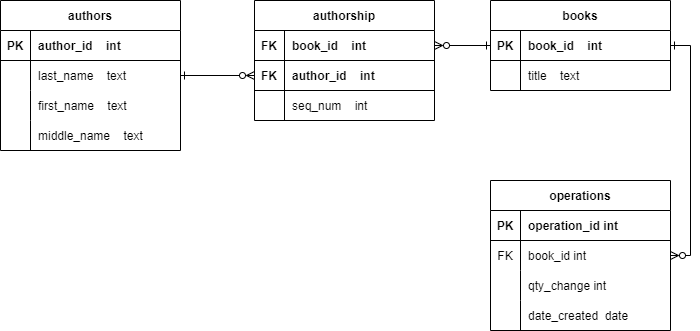

The diagram above was exported from draw.io. Its source (the exported page's mxGraphModel, read from the mxfile embedded in the PNG):
<mxGraphModel dx="983" dy="450" grid="1" gridSize="10" guides="1" tooltips="1" connect="1" arrows="1" fold="1" page="1" pageScale="1" pageWidth="827" pageHeight="1169" math="0" shadow="0">
  <root>
    <mxCell id="0" />
    <mxCell id="1" parent="0" />
    <mxCell id="f2ypORxZmF1lD8zyLI17-5" value="authors" style="shape=table;startSize=30;container=1;collapsible=1;childLayout=tableLayout;fixedRows=1;rowLines=0;fontStyle=1;align=center;resizeLast=1;" parent="1" vertex="1">
      <mxGeometry x="70" y="70" width="180" height="150" as="geometry" />
    </mxCell>
    <mxCell id="f2ypORxZmF1lD8zyLI17-6" value="" style="shape=tableRow;horizontal=0;startSize=0;swimlaneHead=0;swimlaneBody=0;fillColor=none;collapsible=0;dropTarget=0;points=[[0,0.5],[1,0.5]];portConstraint=eastwest;top=0;left=0;right=0;bottom=1;" parent="f2ypORxZmF1lD8zyLI17-5" vertex="1">
      <mxGeometry y="30" width="180" height="30" as="geometry" />
    </mxCell>
    <mxCell id="f2ypORxZmF1lD8zyLI17-7" value="PK" style="shape=partialRectangle;connectable=0;fillColor=none;top=0;left=0;bottom=0;right=0;fontStyle=1;overflow=hidden;" parent="f2ypORxZmF1lD8zyLI17-6" vertex="1">
      <mxGeometry width="30" height="30" as="geometry">
        <mxRectangle width="30" height="30" as="alternateBounds" />
      </mxGeometry>
    </mxCell>
    <mxCell id="f2ypORxZmF1lD8zyLI17-8" value="author_id    int" style="shape=partialRectangle;connectable=0;fillColor=none;top=0;left=0;bottom=0;right=0;align=left;spacingLeft=6;fontStyle=1;overflow=hidden;" parent="f2ypORxZmF1lD8zyLI17-6" vertex="1">
      <mxGeometry x="30" width="150" height="30" as="geometry">
        <mxRectangle width="150" height="30" as="alternateBounds" />
      </mxGeometry>
    </mxCell>
    <mxCell id="f2ypORxZmF1lD8zyLI17-9" value="" style="shape=tableRow;horizontal=0;startSize=0;swimlaneHead=0;swimlaneBody=0;fillColor=none;collapsible=0;dropTarget=0;points=[[0,0.5],[1,0.5]];portConstraint=eastwest;top=0;left=0;right=0;bottom=0;" parent="f2ypORxZmF1lD8zyLI17-5" vertex="1">
      <mxGeometry y="60" width="180" height="30" as="geometry" />
    </mxCell>
    <mxCell id="f2ypORxZmF1lD8zyLI17-10" value="" style="shape=partialRectangle;connectable=0;fillColor=none;top=0;left=0;bottom=0;right=0;editable=1;overflow=hidden;" parent="f2ypORxZmF1lD8zyLI17-9" vertex="1">
      <mxGeometry width="30" height="30" as="geometry">
        <mxRectangle width="30" height="30" as="alternateBounds" />
      </mxGeometry>
    </mxCell>
    <mxCell id="f2ypORxZmF1lD8zyLI17-11" value="last_name    text" style="shape=partialRectangle;connectable=1;fillColor=none;top=0;left=0;bottom=0;right=0;align=left;spacingLeft=6;overflow=hidden;movable=1;resizable=1;rotatable=1;deletable=1;editable=1;locked=0;" parent="f2ypORxZmF1lD8zyLI17-9" vertex="1">
      <mxGeometry x="30" width="150" height="30" as="geometry">
        <mxRectangle width="150" height="30" as="alternateBounds" />
      </mxGeometry>
    </mxCell>
    <mxCell id="f2ypORxZmF1lD8zyLI17-12" value="" style="shape=tableRow;horizontal=0;startSize=0;swimlaneHead=0;swimlaneBody=0;fillColor=none;collapsible=0;dropTarget=0;points=[[0,0.5],[1,0.5]];portConstraint=eastwest;top=0;left=0;right=0;bottom=0;" parent="f2ypORxZmF1lD8zyLI17-5" vertex="1">
      <mxGeometry y="90" width="180" height="30" as="geometry" />
    </mxCell>
    <mxCell id="f2ypORxZmF1lD8zyLI17-13" value="" style="shape=partialRectangle;connectable=0;fillColor=none;top=0;left=0;bottom=0;right=0;editable=1;overflow=hidden;" parent="f2ypORxZmF1lD8zyLI17-12" vertex="1">
      <mxGeometry width="30" height="30" as="geometry">
        <mxRectangle width="30" height="30" as="alternateBounds" />
      </mxGeometry>
    </mxCell>
    <mxCell id="f2ypORxZmF1lD8zyLI17-14" value="first_name    text" style="shape=partialRectangle;connectable=0;fillColor=none;top=0;left=0;bottom=0;right=0;align=left;spacingLeft=6;overflow=hidden;" parent="f2ypORxZmF1lD8zyLI17-12" vertex="1">
      <mxGeometry x="30" width="150" height="30" as="geometry">
        <mxRectangle width="150" height="30" as="alternateBounds" />
      </mxGeometry>
    </mxCell>
    <mxCell id="f2ypORxZmF1lD8zyLI17-15" value="" style="shape=tableRow;horizontal=0;startSize=0;swimlaneHead=0;swimlaneBody=0;fillColor=none;collapsible=0;dropTarget=0;points=[[0,0.5],[1,0.5]];portConstraint=eastwest;top=0;left=0;right=0;bottom=0;" parent="f2ypORxZmF1lD8zyLI17-5" vertex="1">
      <mxGeometry y="120" width="180" height="30" as="geometry" />
    </mxCell>
    <mxCell id="f2ypORxZmF1lD8zyLI17-16" value="" style="shape=partialRectangle;connectable=0;fillColor=none;top=0;left=0;bottom=0;right=0;editable=1;overflow=hidden;" parent="f2ypORxZmF1lD8zyLI17-15" vertex="1">
      <mxGeometry width="30" height="30" as="geometry">
        <mxRectangle width="30" height="30" as="alternateBounds" />
      </mxGeometry>
    </mxCell>
    <mxCell id="f2ypORxZmF1lD8zyLI17-17" value="middle_name    text" style="shape=partialRectangle;connectable=0;fillColor=none;top=0;left=0;bottom=0;right=0;align=left;spacingLeft=6;overflow=hidden;" parent="f2ypORxZmF1lD8zyLI17-15" vertex="1">
      <mxGeometry x="30" width="150" height="30" as="geometry">
        <mxRectangle width="150" height="30" as="alternateBounds" />
      </mxGeometry>
    </mxCell>
    <mxCell id="f2ypORxZmF1lD8zyLI17-64" value="books" style="shape=table;startSize=30;container=1;collapsible=1;childLayout=tableLayout;fixedRows=1;rowLines=0;fontStyle=1;align=center;resizeLast=1;" parent="1" vertex="1">
      <mxGeometry x="560" y="70" width="180" height="90" as="geometry" />
    </mxCell>
    <mxCell id="f2ypORxZmF1lD8zyLI17-65" value="" style="shape=tableRow;horizontal=0;startSize=0;swimlaneHead=0;swimlaneBody=0;fillColor=none;collapsible=0;dropTarget=0;points=[[0,0.5],[1,0.5]];portConstraint=eastwest;top=0;left=0;right=0;bottom=1;" parent="f2ypORxZmF1lD8zyLI17-64" vertex="1">
      <mxGeometry y="30" width="180" height="30" as="geometry" />
    </mxCell>
    <mxCell id="f2ypORxZmF1lD8zyLI17-66" value="PK" style="shape=partialRectangle;connectable=0;fillColor=none;top=0;left=0;bottom=0;right=0;fontStyle=1;overflow=hidden;" parent="f2ypORxZmF1lD8zyLI17-65" vertex="1">
      <mxGeometry width="30" height="30" as="geometry">
        <mxRectangle width="30" height="30" as="alternateBounds" />
      </mxGeometry>
    </mxCell>
    <mxCell id="f2ypORxZmF1lD8zyLI17-67" value="book_id    int" style="shape=partialRectangle;connectable=0;fillColor=none;top=0;left=0;bottom=0;right=0;align=left;spacingLeft=6;fontStyle=1;overflow=hidden;" parent="f2ypORxZmF1lD8zyLI17-65" vertex="1">
      <mxGeometry x="30" width="150" height="30" as="geometry">
        <mxRectangle width="150" height="30" as="alternateBounds" />
      </mxGeometry>
    </mxCell>
    <mxCell id="f2ypORxZmF1lD8zyLI17-68" value="" style="shape=tableRow;horizontal=0;startSize=0;swimlaneHead=0;swimlaneBody=0;fillColor=none;collapsible=0;dropTarget=0;points=[[0,0.5],[1,0.5]];portConstraint=eastwest;top=0;left=0;right=0;bottom=0;" parent="f2ypORxZmF1lD8zyLI17-64" vertex="1">
      <mxGeometry y="60" width="180" height="30" as="geometry" />
    </mxCell>
    <mxCell id="f2ypORxZmF1lD8zyLI17-69" value="" style="shape=partialRectangle;connectable=0;fillColor=none;top=0;left=0;bottom=0;right=0;editable=1;overflow=hidden;" parent="f2ypORxZmF1lD8zyLI17-68" vertex="1">
      <mxGeometry width="30" height="30" as="geometry">
        <mxRectangle width="30" height="30" as="alternateBounds" />
      </mxGeometry>
    </mxCell>
    <mxCell id="f2ypORxZmF1lD8zyLI17-70" value="title    text" style="shape=partialRectangle;connectable=1;fillColor=none;top=0;left=0;bottom=0;right=0;align=left;spacingLeft=6;overflow=hidden;movable=1;resizable=1;rotatable=1;deletable=1;editable=1;locked=0;" parent="f2ypORxZmF1lD8zyLI17-68" vertex="1">
      <mxGeometry x="30" width="150" height="30" as="geometry">
        <mxRectangle width="150" height="30" as="alternateBounds" />
      </mxGeometry>
    </mxCell>
    <mxCell id="f2ypORxZmF1lD8zyLI17-77" value="authorship" style="shape=table;startSize=30;container=1;collapsible=1;childLayout=tableLayout;fixedRows=1;rowLines=0;fontStyle=1;align=center;resizeLast=1;" parent="1" vertex="1">
      <mxGeometry x="324" y="70" width="180" height="120" as="geometry" />
    </mxCell>
    <mxCell id="f2ypORxZmF1lD8zyLI17-78" value="" style="shape=tableRow;horizontal=0;startSize=0;swimlaneHead=0;swimlaneBody=0;fillColor=none;collapsible=0;dropTarget=0;points=[[0,0.5],[1,0.5]];portConstraint=eastwest;top=0;left=0;right=0;bottom=1;" parent="f2ypORxZmF1lD8zyLI17-77" vertex="1">
      <mxGeometry y="30" width="180" height="30" as="geometry" />
    </mxCell>
    <mxCell id="f2ypORxZmF1lD8zyLI17-79" value="FK" style="shape=partialRectangle;connectable=0;fillColor=none;top=0;left=0;bottom=0;right=0;fontStyle=1;overflow=hidden;" parent="f2ypORxZmF1lD8zyLI17-78" vertex="1">
      <mxGeometry width="30" height="30" as="geometry">
        <mxRectangle width="30" height="30" as="alternateBounds" />
      </mxGeometry>
    </mxCell>
    <mxCell id="f2ypORxZmF1lD8zyLI17-80" value="book_id    int" style="shape=partialRectangle;connectable=0;fillColor=none;top=0;left=0;bottom=0;right=0;align=left;spacingLeft=6;fontStyle=1;overflow=hidden;" parent="f2ypORxZmF1lD8zyLI17-78" vertex="1">
      <mxGeometry x="30" width="150" height="30" as="geometry">
        <mxRectangle width="150" height="30" as="alternateBounds" />
      </mxGeometry>
    </mxCell>
    <mxCell id="f2ypORxZmF1lD8zyLI17-84" value="" style="shape=tableRow;horizontal=0;startSize=0;swimlaneHead=0;swimlaneBody=0;fillColor=none;collapsible=0;dropTarget=0;points=[[0,0.5],[1,0.5]];portConstraint=eastwest;top=0;left=0;right=0;bottom=1;" parent="f2ypORxZmF1lD8zyLI17-77" vertex="1">
      <mxGeometry y="60" width="180" height="30" as="geometry" />
    </mxCell>
    <mxCell id="f2ypORxZmF1lD8zyLI17-85" value="FK" style="shape=partialRectangle;connectable=0;fillColor=none;top=0;left=0;bottom=0;right=0;fontStyle=1;overflow=hidden;" parent="f2ypORxZmF1lD8zyLI17-84" vertex="1">
      <mxGeometry width="30" height="30" as="geometry">
        <mxRectangle width="30" height="30" as="alternateBounds" />
      </mxGeometry>
    </mxCell>
    <mxCell id="f2ypORxZmF1lD8zyLI17-86" value="author_id    int" style="shape=partialRectangle;connectable=0;fillColor=none;top=0;left=0;bottom=0;right=0;align=left;spacingLeft=6;fontStyle=1;overflow=hidden;" parent="f2ypORxZmF1lD8zyLI17-84" vertex="1">
      <mxGeometry x="30" width="150" height="30" as="geometry">
        <mxRectangle width="150" height="30" as="alternateBounds" />
      </mxGeometry>
    </mxCell>
    <mxCell id="f2ypORxZmF1lD8zyLI17-81" value="" style="shape=tableRow;horizontal=0;startSize=0;swimlaneHead=0;swimlaneBody=0;fillColor=none;collapsible=0;dropTarget=0;points=[[0,0.5],[1,0.5]];portConstraint=eastwest;top=0;left=0;right=0;bottom=0;" parent="f2ypORxZmF1lD8zyLI17-77" vertex="1">
      <mxGeometry y="90" width="180" height="30" as="geometry" />
    </mxCell>
    <mxCell id="f2ypORxZmF1lD8zyLI17-82" value="" style="shape=partialRectangle;connectable=0;fillColor=none;top=0;left=0;bottom=0;right=0;editable=1;overflow=hidden;" parent="f2ypORxZmF1lD8zyLI17-81" vertex="1">
      <mxGeometry width="30" height="30" as="geometry">
        <mxRectangle width="30" height="30" as="alternateBounds" />
      </mxGeometry>
    </mxCell>
    <mxCell id="f2ypORxZmF1lD8zyLI17-83" value="seq_num    int" style="shape=partialRectangle;connectable=1;fillColor=none;top=0;left=0;bottom=0;right=0;align=left;spacingLeft=6;overflow=hidden;movable=1;resizable=1;rotatable=1;deletable=1;editable=1;locked=0;" parent="f2ypORxZmF1lD8zyLI17-81" vertex="1">
      <mxGeometry x="30" width="150" height="30" as="geometry">
        <mxRectangle width="150" height="30" as="alternateBounds" />
      </mxGeometry>
    </mxCell>
    <mxCell id="f2ypORxZmF1lD8zyLI17-88" style="edgeStyle=orthogonalEdgeStyle;rounded=0;orthogonalLoop=1;jettySize=auto;html=1;entryX=0;entryY=0.5;entryDx=0;entryDy=0;endArrow=ERzeroToMany;endFill=0;startArrow=ERone;startFill=0;exitX=1;exitY=0.5;exitDx=0;exitDy=0;" parent="1" source="f2ypORxZmF1lD8zyLI17-11" target="f2ypORxZmF1lD8zyLI17-84" edge="1">
      <mxGeometry relative="1" as="geometry" />
    </mxCell>
    <mxCell id="f2ypORxZmF1lD8zyLI17-89" style="edgeStyle=orthogonalEdgeStyle;rounded=0;orthogonalLoop=1;jettySize=auto;html=1;entryX=1;entryY=0.5;entryDx=0;entryDy=0;startArrow=ERone;startFill=0;endArrow=ERzeroToMany;endFill=0;" parent="1" source="f2ypORxZmF1lD8zyLI17-65" target="f2ypORxZmF1lD8zyLI17-78" edge="1">
      <mxGeometry relative="1" as="geometry" />
    </mxCell>
    <mxCell id="f2ypORxZmF1lD8zyLI17-90" value="operations" style="shape=table;startSize=30;container=1;collapsible=1;childLayout=tableLayout;fixedRows=1;rowLines=0;fontStyle=1;align=center;resizeLast=1;" parent="1" vertex="1">
      <mxGeometry x="560" y="250" width="180" height="150" as="geometry" />
    </mxCell>
    <mxCell id="f2ypORxZmF1lD8zyLI17-91" value="" style="shape=tableRow;horizontal=0;startSize=0;swimlaneHead=0;swimlaneBody=0;fillColor=none;collapsible=0;dropTarget=0;points=[[0,0.5],[1,0.5]];portConstraint=eastwest;top=0;left=0;right=0;bottom=1;" parent="f2ypORxZmF1lD8zyLI17-90" vertex="1">
      <mxGeometry y="30" width="180" height="30" as="geometry" />
    </mxCell>
    <mxCell id="f2ypORxZmF1lD8zyLI17-92" value="PK" style="shape=partialRectangle;connectable=0;fillColor=none;top=0;left=0;bottom=0;right=0;fontStyle=1;overflow=hidden;" parent="f2ypORxZmF1lD8zyLI17-91" vertex="1">
      <mxGeometry width="30" height="30" as="geometry">
        <mxRectangle width="30" height="30" as="alternateBounds" />
      </mxGeometry>
    </mxCell>
    <mxCell id="f2ypORxZmF1lD8zyLI17-93" value="operation_id int" style="shape=partialRectangle;connectable=0;fillColor=none;top=0;left=0;bottom=0;right=0;align=left;spacingLeft=6;fontStyle=1;overflow=hidden;" parent="f2ypORxZmF1lD8zyLI17-91" vertex="1">
      <mxGeometry x="30" width="150" height="30" as="geometry">
        <mxRectangle width="150" height="30" as="alternateBounds" />
      </mxGeometry>
    </mxCell>
    <mxCell id="f2ypORxZmF1lD8zyLI17-94" value="" style="shape=tableRow;horizontal=0;startSize=0;swimlaneHead=0;swimlaneBody=0;fillColor=none;collapsible=0;dropTarget=0;points=[[0,0.5],[1,0.5]];portConstraint=eastwest;top=0;left=0;right=0;bottom=0;" parent="f2ypORxZmF1lD8zyLI17-90" vertex="1">
      <mxGeometry y="60" width="180" height="30" as="geometry" />
    </mxCell>
    <mxCell id="f2ypORxZmF1lD8zyLI17-95" value="FK" style="shape=partialRectangle;connectable=0;fillColor=none;top=0;left=0;bottom=0;right=0;editable=1;overflow=hidden;" parent="f2ypORxZmF1lD8zyLI17-94" vertex="1">
      <mxGeometry width="30" height="30" as="geometry">
        <mxRectangle width="30" height="30" as="alternateBounds" />
      </mxGeometry>
    </mxCell>
    <mxCell id="f2ypORxZmF1lD8zyLI17-96" value="book_id int" style="shape=partialRectangle;connectable=0;fillColor=none;top=0;left=0;bottom=0;right=0;align=left;spacingLeft=6;overflow=hidden;" parent="f2ypORxZmF1lD8zyLI17-94" vertex="1">
      <mxGeometry x="30" width="150" height="30" as="geometry">
        <mxRectangle width="150" height="30" as="alternateBounds" />
      </mxGeometry>
    </mxCell>
    <mxCell id="f2ypORxZmF1lD8zyLI17-97" value="" style="shape=tableRow;horizontal=0;startSize=0;swimlaneHead=0;swimlaneBody=0;fillColor=none;collapsible=0;dropTarget=0;points=[[0,0.5],[1,0.5]];portConstraint=eastwest;top=0;left=0;right=0;bottom=0;" parent="f2ypORxZmF1lD8zyLI17-90" vertex="1">
      <mxGeometry y="90" width="180" height="30" as="geometry" />
    </mxCell>
    <mxCell id="f2ypORxZmF1lD8zyLI17-98" value="" style="shape=partialRectangle;connectable=0;fillColor=none;top=0;left=0;bottom=0;right=0;editable=1;overflow=hidden;" parent="f2ypORxZmF1lD8zyLI17-97" vertex="1">
      <mxGeometry width="30" height="30" as="geometry">
        <mxRectangle width="30" height="30" as="alternateBounds" />
      </mxGeometry>
    </mxCell>
    <mxCell id="f2ypORxZmF1lD8zyLI17-99" value="qty_change int " style="shape=partialRectangle;connectable=0;fillColor=none;top=0;left=0;bottom=0;right=0;align=left;spacingLeft=6;overflow=hidden;" parent="f2ypORxZmF1lD8zyLI17-97" vertex="1">
      <mxGeometry x="30" width="150" height="30" as="geometry">
        <mxRectangle width="150" height="30" as="alternateBounds" />
      </mxGeometry>
    </mxCell>
    <mxCell id="f2ypORxZmF1lD8zyLI17-100" value="" style="shape=tableRow;horizontal=0;startSize=0;swimlaneHead=0;swimlaneBody=0;fillColor=none;collapsible=0;dropTarget=0;points=[[0,0.5],[1,0.5]];portConstraint=eastwest;top=0;left=0;right=0;bottom=0;" parent="f2ypORxZmF1lD8zyLI17-90" vertex="1">
      <mxGeometry y="120" width="180" height="30" as="geometry" />
    </mxCell>
    <mxCell id="f2ypORxZmF1lD8zyLI17-101" value="" style="shape=partialRectangle;connectable=0;fillColor=none;top=0;left=0;bottom=0;right=0;editable=1;overflow=hidden;" parent="f2ypORxZmF1lD8zyLI17-100" vertex="1">
      <mxGeometry width="30" height="30" as="geometry">
        <mxRectangle width="30" height="30" as="alternateBounds" />
      </mxGeometry>
    </mxCell>
    <mxCell id="f2ypORxZmF1lD8zyLI17-102" value="date_created  date" style="shape=partialRectangle;connectable=0;fillColor=none;top=0;left=0;bottom=0;right=0;align=left;spacingLeft=6;overflow=hidden;" parent="f2ypORxZmF1lD8zyLI17-100" vertex="1">
      <mxGeometry x="30" width="150" height="30" as="geometry">
        <mxRectangle width="150" height="30" as="alternateBounds" />
      </mxGeometry>
    </mxCell>
    <mxCell id="f2ypORxZmF1lD8zyLI17-103" style="edgeStyle=orthogonalEdgeStyle;rounded=0;orthogonalLoop=1;jettySize=auto;html=1;exitX=1;exitY=0.5;exitDx=0;exitDy=0;entryX=1;entryY=0.5;entryDx=0;entryDy=0;startArrow=ERone;startFill=0;endArrow=ERzeroToMany;endFill=0;" parent="1" source="f2ypORxZmF1lD8zyLI17-65" target="f2ypORxZmF1lD8zyLI17-94" edge="1">
      <mxGeometry relative="1" as="geometry" />
    </mxCell>
  </root>
</mxGraphModel>